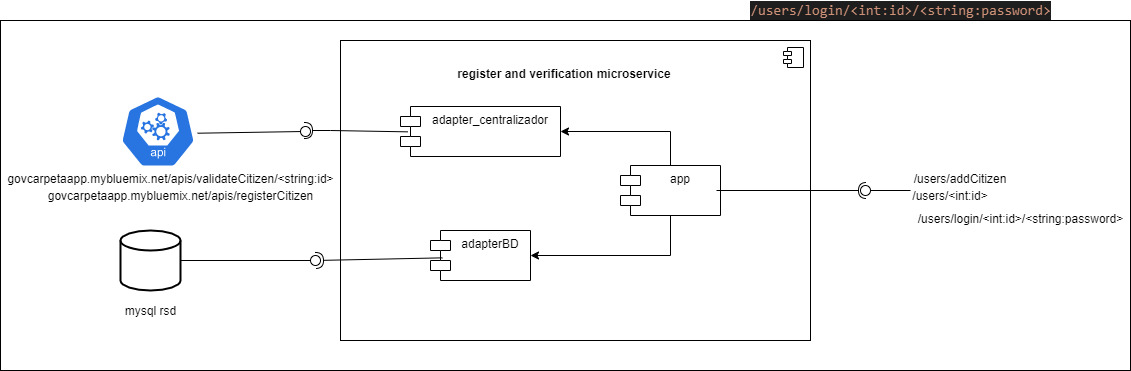

The diagram above was exported from draw.io. Its source (the exported page's mxGraphModel, read from the mxfile embedded in the PNG):
<mxGraphModel dx="1547" dy="477" grid="1" gridSize="10" guides="1" tooltips="1" connect="1" arrows="1" fold="1" page="1" pageScale="1" pageWidth="827" pageHeight="1169" math="0" shadow="0">
  <root>
    <mxCell id="0" />
    <mxCell id="1" parent="0" />
    <mxCell id="S5ZsTNriP67-KlCJNioe-36" value="" style="html=1;" vertex="1" parent="1">
      <mxGeometry x="-150" y="90" width="1130" height="350" as="geometry" />
    </mxCell>
    <mxCell id="S5ZsTNriP67-KlCJNioe-1" value="" style="html=1;dropTarget=0;" vertex="1" parent="1">
      <mxGeometry x="190" y="110" width="470" height="300" as="geometry" />
    </mxCell>
    <mxCell id="S5ZsTNriP67-KlCJNioe-2" value="" style="shape=module;jettyWidth=8;jettyHeight=4;" vertex="1" parent="S5ZsTNriP67-KlCJNioe-1">
      <mxGeometry x="1" width="20" height="20" relative="1" as="geometry">
        <mxPoint x="-27" y="7" as="offset" />
      </mxGeometry>
    </mxCell>
    <mxCell id="S5ZsTNriP67-KlCJNioe-4" value="register and verification microservice" style="text;align=center;fontStyle=1;verticalAlign=middle;spacingLeft=3;spacingRight=3;strokeColor=none;rotatable=0;points=[[0,0.5],[1,0.5]];portConstraint=eastwest;" vertex="1" parent="1">
      <mxGeometry x="374" y="130" width="80" height="26" as="geometry" />
    </mxCell>
    <mxCell id="S5ZsTNriP67-KlCJNioe-25" value="" style="edgeStyle=orthogonalEdgeStyle;rounded=0;orthogonalLoop=1;jettySize=auto;html=1;endArrow=none;endFill=0;startArrow=classic;startFill=1;" edge="1" parent="1" source="S5ZsTNriP67-KlCJNioe-5" target="S5ZsTNriP67-KlCJNioe-24">
      <mxGeometry relative="1" as="geometry" />
    </mxCell>
    <mxCell id="S5ZsTNriP67-KlCJNioe-5" value="adapter_centralizador" style="shape=module;align=left;spacingLeft=20;align=center;verticalAlign=top;" vertex="1" parent="1">
      <mxGeometry x="250" y="176" width="160" height="50" as="geometry" />
    </mxCell>
    <mxCell id="S5ZsTNriP67-KlCJNioe-26" style="edgeStyle=orthogonalEdgeStyle;rounded=0;orthogonalLoop=1;jettySize=auto;html=1;entryX=0.5;entryY=1;entryDx=0;entryDy=0;endArrow=none;endFill=0;startArrow=classic;startFill=1;" edge="1" parent="1" source="S5ZsTNriP67-KlCJNioe-6" target="S5ZsTNriP67-KlCJNioe-24">
      <mxGeometry relative="1" as="geometry" />
    </mxCell>
    <mxCell id="S5ZsTNriP67-KlCJNioe-6" value="adapterBD" style="shape=module;align=left;spacingLeft=20;align=center;verticalAlign=top;" vertex="1" parent="1">
      <mxGeometry x="280" y="300" width="100" height="50" as="geometry" />
    </mxCell>
    <mxCell id="S5ZsTNriP67-KlCJNioe-7" value="" style="strokeWidth=2;html=1;shape=mxgraph.flowchart.database;whiteSpace=wrap;" vertex="1" parent="1">
      <mxGeometry x="-30" y="300" width="60" height="60" as="geometry" />
    </mxCell>
    <mxCell id="S5ZsTNriP67-KlCJNioe-8" value="" style="html=1;dashed=0;whitespace=wrap;fillColor=#2875E2;strokeColor=#ffffff;points=[[0.005,0.63,0],[0.1,0.2,0],[0.9,0.2,0],[0.5,0,0],[0.995,0.63,0],[0.72,0.99,0],[0.5,1,0],[0.28,0.99,0]];shape=mxgraph.kubernetes.icon;prIcon=api" vertex="1" parent="1">
      <mxGeometry x="-30" y="156" width="75" height="90" as="geometry" />
    </mxCell>
    <mxCell id="S5ZsTNriP67-KlCJNioe-14" value="" style="rounded=0;orthogonalLoop=1;jettySize=auto;html=1;endArrow=none;endFill=0;exitX=1.027;exitY=0.519;exitDx=0;exitDy=0;exitPerimeter=0;" edge="1" target="S5ZsTNriP67-KlCJNioe-16" parent="1" source="S5ZsTNriP67-KlCJNioe-8">
      <mxGeometry relative="1" as="geometry">
        <mxPoint x="118" y="255" as="sourcePoint" />
      </mxGeometry>
    </mxCell>
    <mxCell id="S5ZsTNriP67-KlCJNioe-15" value="" style="rounded=0;orthogonalLoop=1;jettySize=auto;html=1;endArrow=halfCircle;endFill=0;endSize=6;strokeWidth=1;exitX=0.046;exitY=0.507;exitDx=0;exitDy=0;exitPerimeter=0;" edge="1" parent="1" source="S5ZsTNriP67-KlCJNioe-5">
      <mxGeometry relative="1" as="geometry">
        <mxPoint x="220" y="230" as="sourcePoint" />
        <mxPoint x="154" y="200" as="targetPoint" />
        <Array as="points">
          <mxPoint x="180" y="200" />
        </Array>
      </mxGeometry>
    </mxCell>
    <mxCell id="S5ZsTNriP67-KlCJNioe-16" value="" style="ellipse;whiteSpace=wrap;html=1;fontFamily=Helvetica;fontSize=12;fontColor=#000000;align=center;strokeColor=#000000;fillColor=#ffffff;points=[];aspect=fixed;resizable=0;" vertex="1" parent="1">
      <mxGeometry x="150" y="196" width="10" height="10" as="geometry" />
    </mxCell>
    <mxCell id="S5ZsTNriP67-KlCJNioe-21" value="" style="rounded=0;orthogonalLoop=1;jettySize=auto;html=1;endArrow=none;endFill=0;exitX=1;exitY=0.5;exitDx=0;exitDy=0;exitPerimeter=0;" edge="1" target="S5ZsTNriP67-KlCJNioe-23" parent="1" source="S5ZsTNriP67-KlCJNioe-7">
      <mxGeometry relative="1" as="geometry">
        <mxPoint x="144" y="255" as="sourcePoint" />
      </mxGeometry>
    </mxCell>
    <mxCell id="S5ZsTNriP67-KlCJNioe-22" value="" style="rounded=0;orthogonalLoop=1;jettySize=auto;html=1;endArrow=halfCircle;endFill=0;entryX=0.5;entryY=0.5;entryDx=0;entryDy=0;endSize=6;strokeWidth=1;exitX=0.12;exitY=0.547;exitDx=0;exitDy=0;exitPerimeter=0;" edge="1" target="S5ZsTNriP67-KlCJNioe-23" parent="1" source="S5ZsTNriP67-KlCJNioe-6">
      <mxGeometry relative="1" as="geometry">
        <mxPoint x="184" y="255" as="sourcePoint" />
      </mxGeometry>
    </mxCell>
    <mxCell id="S5ZsTNriP67-KlCJNioe-23" value="" style="ellipse;whiteSpace=wrap;html=1;fontFamily=Helvetica;fontSize=12;fontColor=#000000;align=center;strokeColor=#000000;fillColor=#ffffff;points=[];aspect=fixed;resizable=0;" vertex="1" parent="1">
      <mxGeometry x="160" y="325" width="10" height="10" as="geometry" />
    </mxCell>
    <mxCell id="S5ZsTNriP67-KlCJNioe-24" value="app" style="shape=module;align=left;spacingLeft=20;align=center;verticalAlign=top;" vertex="1" parent="1">
      <mxGeometry x="470" y="235" width="100" height="50" as="geometry" />
    </mxCell>
    <mxCell id="S5ZsTNriP67-KlCJNioe-27" value="" style="rounded=0;orthogonalLoop=1;jettySize=auto;html=1;endArrow=none;endFill=0;" edge="1" target="S5ZsTNriP67-KlCJNioe-29" parent="1">
      <mxGeometry relative="1" as="geometry">
        <mxPoint x="760" y="260" as="sourcePoint" />
      </mxGeometry>
    </mxCell>
    <mxCell id="S5ZsTNriP67-KlCJNioe-28" value="" style="rounded=0;orthogonalLoop=1;jettySize=auto;html=1;endArrow=halfCircle;endFill=0;endSize=6;strokeWidth=1;exitX=1;exitY=0.5;exitDx=0;exitDy=0;entryX=1;entryY=0.5;entryDx=0;entryDy=0;entryPerimeter=0;" edge="1" parent="1">
      <mxGeometry relative="1" as="geometry">
        <mxPoint x="566" y="260" as="sourcePoint" />
        <mxPoint x="716" y="260" as="targetPoint" />
      </mxGeometry>
    </mxCell>
    <mxCell id="S5ZsTNriP67-KlCJNioe-29" value="" style="ellipse;whiteSpace=wrap;html=1;fontFamily=Helvetica;fontSize=12;fontColor=#000000;align=center;strokeColor=#000000;fillColor=#ffffff;points=[];aspect=fixed;resizable=0;" vertex="1" parent="1">
      <mxGeometry x="710" y="255" width="10" height="10" as="geometry" />
    </mxCell>
    <mxCell id="S5ZsTNriP67-KlCJNioe-31" value="/users/addCitizen" style="text;align=center;fontStyle=0;verticalAlign=middle;spacingLeft=3;spacingRight=3;strokeColor=none;rotatable=0;points=[[0,0.5],[1,0.5]];portConstraint=eastwest;" vertex="1" parent="1">
      <mxGeometry x="770" y="235" width="80" height="26" as="geometry" />
    </mxCell>
    <mxCell id="S5ZsTNriP67-KlCJNioe-32" value="/users/&lt;int:id&gt;" style="text;align=center;fontStyle=0;verticalAlign=middle;spacingLeft=3;spacingRight=3;strokeColor=none;rotatable=0;points=[[0,0.5],[1,0.5]];portConstraint=eastwest;" vertex="1" parent="1">
      <mxGeometry x="760" y="252" width="80" height="26" as="geometry" />
    </mxCell>
    <mxCell id="S5ZsTNriP67-KlCJNioe-33" value="govcarpetaapp.mybluemix.net/apis/validateCitizen/&amp;lt;string:id&amp;gt;" style="text;html=1;align=center;verticalAlign=middle;resizable=0;points=[];autosize=1;strokeColor=none;" vertex="1" parent="1">
      <mxGeometry x="-150" y="238" width="340" height="20" as="geometry" />
    </mxCell>
    <mxCell id="S5ZsTNriP67-KlCJNioe-34" value="govcarpetaapp.mybluemix.net/apis/registerCitizen" style="text;html=1;align=center;verticalAlign=middle;resizable=0;points=[];autosize=1;strokeColor=none;" vertex="1" parent="1">
      <mxGeometry x="-110" y="255" width="280" height="20" as="geometry" />
    </mxCell>
    <mxCell id="S5ZsTNriP67-KlCJNioe-35" value="mysql rsd" style="text;html=1;align=center;verticalAlign=middle;resizable=0;points=[];autosize=1;strokeColor=none;" vertex="1" parent="1">
      <mxGeometry x="-35" y="370" width="70" height="20" as="geometry" />
    </mxCell>
    <mxCell id="S5ZsTNriP67-KlCJNioe-41" value="&lt;div style=&quot;color: rgb(212 , 212 , 212) ; background-color: rgb(30 , 30 , 30) ; font-family: &amp;#34;consolas&amp;#34; , &amp;#34;courier new&amp;#34; , monospace ; font-size: 14px ; line-height: 19px&quot;&gt;&lt;span style=&quot;color: #ce9178&quot;&gt;/users/login/&amp;lt;int:id&amp;gt;/&amp;lt;string:password&amp;gt;&lt;/span&gt;&lt;/div&gt;" style="text;html=1;align=center;verticalAlign=middle;resizable=0;points=[];autosize=1;strokeColor=none;" vertex="1" parent="1">
      <mxGeometry x="590" y="70" width="320" height="20" as="geometry" />
    </mxCell>
    <mxCell id="S5ZsTNriP67-KlCJNioe-42" value="/users/login/&amp;lt;int:id&amp;gt;/&amp;lt;string:password&amp;gt;" style="text;html=1;align=center;verticalAlign=middle;resizable=0;points=[];autosize=1;strokeColor=none;" vertex="1" parent="1">
      <mxGeometry x="760" y="278" width="220" height="20" as="geometry" />
    </mxCell>
  </root>
</mxGraphModel>